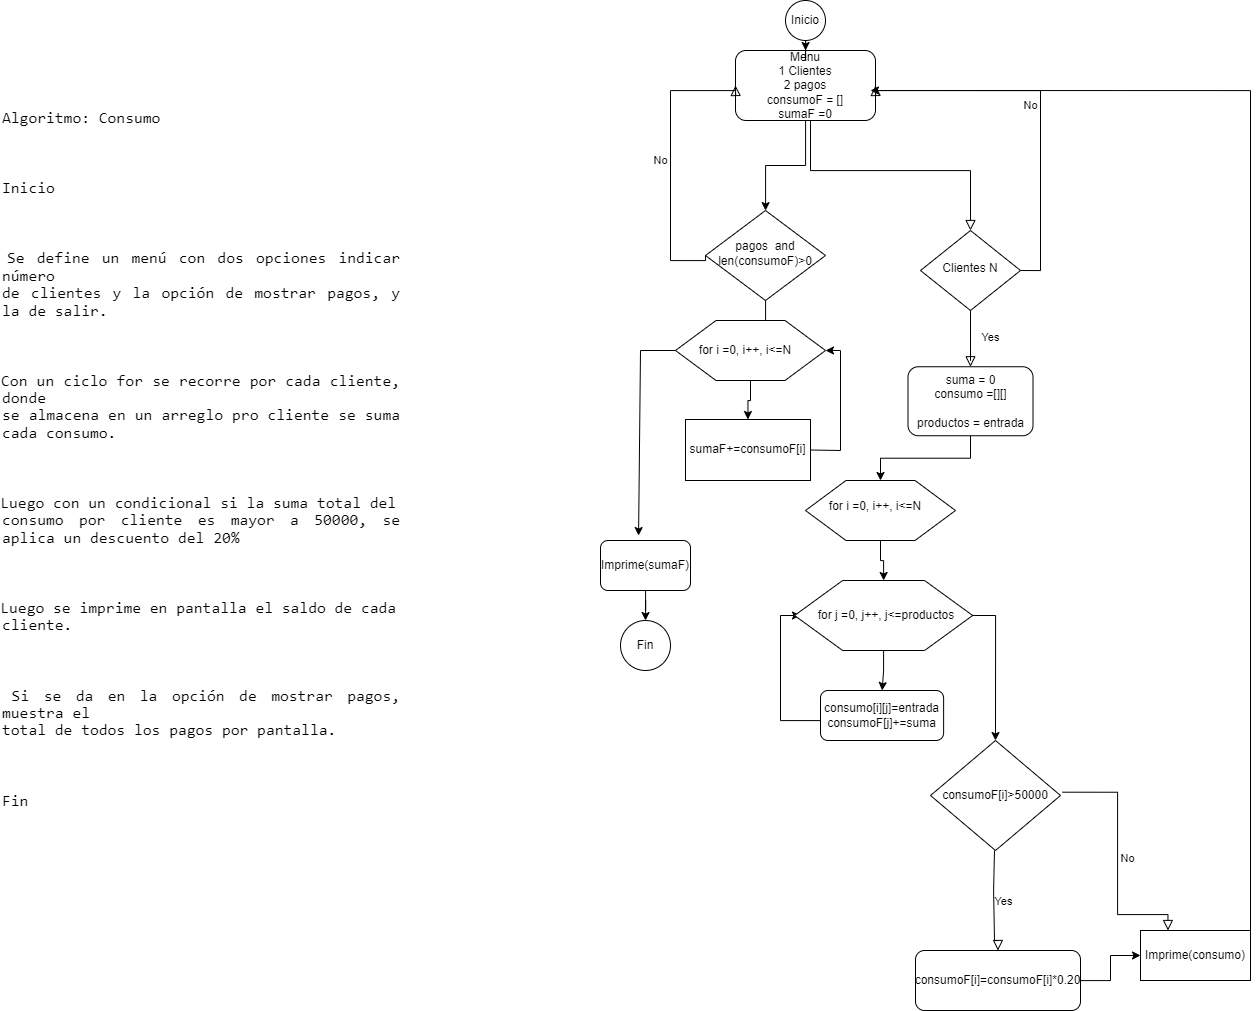

The diagram above was exported from draw.io. Its source (the exported page's mxGraphModel, read from the mxfile embedded in the PNG):
<mxGraphModel dx="1444" dy="811" grid="1" gridSize="10" guides="1" tooltips="1" connect="1" arrows="1" fold="1" page="1" pageScale="1" pageWidth="827" pageHeight="1169" math="0" shadow="0">
  <root>
    <mxCell id="WIyWlLk6GJQsqaUBKTNV-0" />
    <mxCell id="WIyWlLk6GJQsqaUBKTNV-1" parent="WIyWlLk6GJQsqaUBKTNV-0" />
    <mxCell id="anXbC_y0aYCBUMYY_1Bx-0" value="&lt;p class=&quot;MsoNormal&quot; style=&quot;text-align:justify&quot;&gt;&lt;span lang=&quot;ES-CO&quot; style=&quot;font-size:12.0pt;line-height:107%;font-family:Consolas;mso-bidi-font-family:&#10;Arial&quot;&gt;Algoritmo: Consumo&lt;/span&gt;&lt;/p&gt;&#10;&#10;&lt;p class=&quot;MsoNormal&quot; style=&quot;text-align:justify&quot;&gt;&lt;span lang=&quot;ES-CO&quot; style=&quot;font-size:12.0pt;line-height:107%;font-family:Consolas;mso-bidi-font-family:&#10;Arial&quot;&gt;Inicio&lt;/span&gt;&lt;/p&gt;&#10;&#10;&lt;p class=&quot;MsoListParagraphCxSpFirst&quot; style=&quot;text-align:justify;text-indent:-18.0pt;&#10;mso-list:l0 level1 lfo1&quot;&gt;&lt;span lang=&quot;ES-CO&quot; style=&quot;font-size:12.0pt;line-height:107%;font-family:Consolas;mso-fareast-font-family:&#10;Consolas;mso-bidi-font-family:Consolas&quot;&gt;&lt;span style=&quot;mso-list:Ignore&quot;&gt;1.&lt;span style=&quot;font:7.0pt &amp;quot;Times New Roman&amp;quot;&quot;&gt;&amp;nbsp; &lt;/span&gt;&lt;/span&gt;&lt;/span&gt;&lt;span lang=&quot;ES-CO&quot; style=&quot;font-size:12.0pt;line-height:107%;font-family:Consolas;&#10;mso-bidi-font-family:Arial&quot;&gt;Se define un menú con dos opciones indicar número&#10;de clientes y la opción de mostrar pagos, y la de salir.&lt;/span&gt;&lt;/p&gt;&#10;&#10;&lt;p class=&quot;MsoListParagraphCxSpMiddle&quot; style=&quot;text-align:justify;text-indent:-18.0pt;&#10;mso-list:l0 level1 lfo1&quot;&gt;&lt;span lang=&quot;ES-CO&quot; style=&quot;font-size:12.0pt;line-height:107%;font-family:Consolas;mso-fareast-font-family:&#10;Consolas;mso-bidi-font-family:Consolas&quot;&gt;&lt;span style=&quot;mso-list:Ignore&quot;&gt;2.&lt;span style=&quot;font:7.0pt &amp;quot;Times New Roman&amp;quot;&quot;&gt;&amp;nbsp; &lt;/span&gt;&lt;/span&gt;&lt;/span&gt;&lt;span lang=&quot;ES-CO&quot; style=&quot;font-size:12.0pt;line-height:107%;font-family:Consolas;&#10;mso-bidi-font-family:Arial&quot;&gt;Con un ciclo for se recorre por cada cliente, donde&#10;se almacena en un arreglo pro cliente se suma cada consumo. &lt;/span&gt;&lt;/p&gt;&#10;&#10;&lt;p class=&quot;MsoListParagraphCxSpMiddle&quot; style=&quot;text-align:justify;text-indent:-18.0pt;&#10;mso-list:l0 level1 lfo1&quot;&gt;&lt;span lang=&quot;ES-CO&quot; style=&quot;font-size:12.0pt;line-height:107%;font-family:Consolas;mso-fareast-font-family:&#10;Consolas;mso-bidi-font-family:Consolas&quot;&gt;&lt;span style=&quot;mso-list:Ignore&quot;&gt;3.&lt;span style=&quot;font:7.0pt &amp;quot;Times New Roman&amp;quot;&quot;&gt;&amp;nbsp; &lt;/span&gt;&lt;/span&gt;&lt;/span&gt;&lt;span lang=&quot;ES-CO&quot; style=&quot;font-size:12.0pt;line-height:107%;font-family:Consolas;&#10;mso-bidi-font-family:Arial&quot;&gt;Luego con un condicional si la suma total del&#10;consumo por cliente es mayor a 50000, se aplica un descuento del 20%&lt;/span&gt;&lt;/p&gt;&#10;&#10;&lt;p class=&quot;MsoListParagraphCxSpMiddle&quot; style=&quot;text-align:justify;text-indent:-18.0pt;&#10;mso-list:l0 level1 lfo1&quot;&gt;&lt;span lang=&quot;ES-CO&quot; style=&quot;font-size:12.0pt;line-height:107%;font-family:Consolas;mso-fareast-font-family:&#10;Consolas;mso-bidi-font-family:Consolas&quot;&gt;&lt;span style=&quot;mso-list:Ignore&quot;&gt;4.&lt;span style=&quot;font:7.0pt &amp;quot;Times New Roman&amp;quot;&quot;&gt;&amp;nbsp; &lt;/span&gt;&lt;/span&gt;&lt;/span&gt;&lt;span lang=&quot;ES-CO&quot; style=&quot;font-size:12.0pt;line-height:107%;font-family:Consolas;&#10;mso-bidi-font-family:Arial&quot;&gt;Luego se imprime en pantalla el saldo de cada&#10;cliente.&lt;/span&gt;&lt;/p&gt;&#10;&#10;&lt;p class=&quot;MsoListParagraphCxSpLast&quot; style=&quot;text-align:justify;text-indent:-18.0pt;&#10;mso-list:l0 level1 lfo1&quot;&gt;&lt;span lang=&quot;ES-CO&quot; style=&quot;font-size:12.0pt;line-height:107%;font-family:Consolas;mso-fareast-font-family:&#10;Consolas;mso-bidi-font-family:Consolas&quot;&gt;&lt;span style=&quot;mso-list:Ignore&quot;&gt;5.&lt;span style=&quot;font:7.0pt &amp;quot;Times New Roman&amp;quot;&quot;&gt;&amp;nbsp; &lt;/span&gt;&lt;/span&gt;&lt;/span&gt;&lt;span lang=&quot;ES-CO&quot; style=&quot;font-size:12.0pt;line-height:107%;font-family:Consolas;&#10;mso-bidi-font-family:Arial&quot;&gt;Si se da en la opción de mostrar pagos, muestra el&#10;total de todos los pagos por pantalla.&lt;/span&gt;&lt;/p&gt;&#10;&#10;&lt;p class=&quot;MsoNormal&quot; style=&quot;text-align:justify&quot;&gt;&lt;span lang=&quot;ES-CO&quot; style=&quot;font-size:12.0pt;line-height:107%;font-family:Consolas;mso-bidi-font-family:&#10;Arial&quot;&gt;Fin&lt;/span&gt;&lt;/p&gt;" style="text;whiteSpace=wrap;html=1;" vertex="1" parent="WIyWlLk6GJQsqaUBKTNV-1">
      <mxGeometry x="50" y="90" width="400" height="660" as="geometry" />
    </mxCell>
    <mxCell id="WIyWlLk6GJQsqaUBKTNV-3" value="Menu&lt;br&gt;1 Clientes&lt;br&gt;2 pagos&lt;br&gt;consumoF = []&lt;br&gt;sumaF =0" style="rounded=1;whiteSpace=wrap;html=1;fontSize=12;glass=0;strokeWidth=1;shadow=0;container=0;" parent="WIyWlLk6GJQsqaUBKTNV-1" vertex="1">
      <mxGeometry x="785" y="50" width="140" height="70" as="geometry" />
    </mxCell>
    <mxCell id="WIyWlLk6GJQsqaUBKTNV-5" value="No" style="edgeStyle=orthogonalEdgeStyle;rounded=0;html=1;jettySize=auto;orthogonalLoop=1;fontSize=11;endArrow=block;endFill=0;endSize=8;strokeWidth=1;shadow=0;labelBackgroundColor=none;entryX=1;entryY=0.5;entryDx=0;entryDy=0;exitX=1;exitY=0.5;exitDx=0;exitDy=0;" parent="WIyWlLk6GJQsqaUBKTNV-1" source="WIyWlLk6GJQsqaUBKTNV-6" target="WIyWlLk6GJQsqaUBKTNV-3" edge="1">
      <mxGeometry y="10" relative="1" as="geometry">
        <mxPoint as="offset" />
        <mxPoint x="1090" y="280" as="sourcePoint" />
        <mxPoint x="979.9999999999998" y="140" as="targetPoint" />
        <Array as="points">
          <mxPoint x="1090" y="270" />
          <mxPoint x="1090" y="90" />
          <mxPoint x="925" y="90" />
        </Array>
      </mxGeometry>
    </mxCell>
    <mxCell id="WIyWlLk6GJQsqaUBKTNV-6" value="Clientes N&lt;br&gt;" style="rhombus;whiteSpace=wrap;html=1;shadow=0;fontFamily=Helvetica;fontSize=12;align=center;strokeWidth=1;spacing=6;spacingTop=-4;container=0;" parent="WIyWlLk6GJQsqaUBKTNV-1" vertex="1">
      <mxGeometry x="970" y="230" width="100" height="80" as="geometry" />
    </mxCell>
    <mxCell id="WIyWlLk6GJQsqaUBKTNV-2" value="" style="rounded=0;html=1;jettySize=auto;orthogonalLoop=1;fontSize=11;endArrow=block;endFill=0;endSize=8;strokeWidth=1;shadow=0;labelBackgroundColor=none;edgeStyle=orthogonalEdgeStyle;exitX=0.5;exitY=1;exitDx=0;exitDy=0;entryX=0.5;entryY=0;entryDx=0;entryDy=0;" parent="WIyWlLk6GJQsqaUBKTNV-1" target="WIyWlLk6GJQsqaUBKTNV-6" edge="1">
      <mxGeometry relative="1" as="geometry">
        <mxPoint x="860" y="120" as="sourcePoint" />
        <mxPoint x="1025.0000000000002" y="210.00000000000023" as="targetPoint" />
        <Array as="points">
          <mxPoint x="860" y="170" />
          <mxPoint x="1020" y="170" />
        </Array>
      </mxGeometry>
    </mxCell>
    <mxCell id="anXbC_y0aYCBUMYY_1Bx-1" value="pagos&amp;nbsp; and len(consumoF)&amp;gt;0" style="rhombus;whiteSpace=wrap;html=1;shadow=0;fontFamily=Helvetica;fontSize=12;align=center;strokeWidth=1;spacing=6;spacingTop=-4;container=0;" vertex="1" parent="WIyWlLk6GJQsqaUBKTNV-1">
      <mxGeometry x="755" y="210" width="120" height="90" as="geometry" />
    </mxCell>
    <mxCell id="anXbC_y0aYCBUMYY_1Bx-2" value="" style="edgeStyle=orthogonalEdgeStyle;rounded=0;orthogonalLoop=1;jettySize=auto;html=1;" edge="1" parent="WIyWlLk6GJQsqaUBKTNV-1" source="WIyWlLk6GJQsqaUBKTNV-3" target="anXbC_y0aYCBUMYY_1Bx-1">
      <mxGeometry relative="1" as="geometry" />
    </mxCell>
    <mxCell id="anXbC_y0aYCBUMYY_1Bx-3" value="No" style="edgeStyle=orthogonalEdgeStyle;rounded=0;html=1;jettySize=auto;orthogonalLoop=1;fontSize=11;endArrow=block;endFill=0;endSize=8;strokeWidth=1;shadow=0;labelBackgroundColor=none;entryX=0;entryY=0.5;entryDx=0;entryDy=0;exitX=0;exitY=0.5;exitDx=0;exitDy=0;" edge="1" parent="WIyWlLk6GJQsqaUBKTNV-1" source="anXbC_y0aYCBUMYY_1Bx-1" target="WIyWlLk6GJQsqaUBKTNV-3">
      <mxGeometry y="10" relative="1" as="geometry">
        <mxPoint as="offset" />
        <mxPoint x="949.9999999999998" y="315.12" as="sourcePoint" />
        <mxPoint x="929.9999999999998" y="160.06" as="targetPoint" />
        <Array as="points">
          <mxPoint x="755" y="260" />
          <mxPoint x="720" y="260" />
          <mxPoint x="720" y="90" />
        </Array>
      </mxGeometry>
    </mxCell>
    <mxCell id="anXbC_y0aYCBUMYY_1Bx-14" value="" style="edgeStyle=orthogonalEdgeStyle;rounded=0;orthogonalLoop=1;jettySize=auto;html=1;entryX=0.5;entryY=0;entryDx=0;entryDy=0;" edge="1" parent="WIyWlLk6GJQsqaUBKTNV-1" source="anXbC_y0aYCBUMYY_1Bx-10" target="anXbC_y0aYCBUMYY_1Bx-4">
      <mxGeometry relative="1" as="geometry" />
    </mxCell>
    <mxCell id="anXbC_y0aYCBUMYY_1Bx-10" value="suma = 0&lt;br&gt;consumo =[][]&lt;br&gt;&lt;br&gt;productos = entrada" style="rounded=1;whiteSpace=wrap;html=1;container=0;" vertex="1" parent="WIyWlLk6GJQsqaUBKTNV-1">
      <mxGeometry x="957.5" y="366.25" width="125" height="69" as="geometry" />
    </mxCell>
    <mxCell id="WIyWlLk6GJQsqaUBKTNV-4" value="Yes" style="rounded=0;html=1;jettySize=auto;orthogonalLoop=1;fontSize=11;endArrow=block;endFill=0;endSize=8;strokeWidth=1;shadow=0;labelBackgroundColor=none;edgeStyle=orthogonalEdgeStyle;entryX=0.5;entryY=0;entryDx=0;entryDy=0;" parent="WIyWlLk6GJQsqaUBKTNV-1" source="WIyWlLk6GJQsqaUBKTNV-6" target="anXbC_y0aYCBUMYY_1Bx-10" edge="1">
      <mxGeometry y="20" relative="1" as="geometry">
        <mxPoint as="offset" />
        <mxPoint x="929.9999999999998" y="380" as="targetPoint" />
        <Array as="points">
          <mxPoint x="1020" y="360" />
        </Array>
      </mxGeometry>
    </mxCell>
    <mxCell id="anXbC_y0aYCBUMYY_1Bx-18" value="consumo[i][j]=entrada&lt;br&gt;consumoF[j]+=suma" style="rounded=1;whiteSpace=wrap;html=1;container=0;" vertex="1" parent="WIyWlLk6GJQsqaUBKTNV-1">
      <mxGeometry x="870" y="690" width="123.12" height="50" as="geometry" />
    </mxCell>
    <mxCell id="anXbC_y0aYCBUMYY_1Bx-22" value="" style="edgeStyle=orthogonalEdgeStyle;rounded=0;orthogonalLoop=1;jettySize=auto;html=1;entryX=0.5;entryY=0;entryDx=0;entryDy=0;" edge="1" parent="WIyWlLk6GJQsqaUBKTNV-1" source="anXbC_y0aYCBUMYY_1Bx-4" target="anXbC_y0aYCBUMYY_1Bx-20">
      <mxGeometry relative="1" as="geometry" />
    </mxCell>
    <mxCell id="anXbC_y0aYCBUMYY_1Bx-27" style="edgeStyle=orthogonalEdgeStyle;rounded=0;orthogonalLoop=1;jettySize=auto;html=1;entryX=0;entryY=0.5;entryDx=0;entryDy=0;" edge="1" parent="WIyWlLk6GJQsqaUBKTNV-1" source="anXbC_y0aYCBUMYY_1Bx-18" target="anXbC_y0aYCBUMYY_1Bx-21">
      <mxGeometry relative="1" as="geometry">
        <Array as="points">
          <mxPoint x="830" y="720" />
          <mxPoint x="830" y="615" />
        </Array>
      </mxGeometry>
    </mxCell>
    <mxCell id="anXbC_y0aYCBUMYY_1Bx-23" value="" style="edgeStyle=orthogonalEdgeStyle;rounded=0;orthogonalLoop=1;jettySize=auto;html=1;" edge="1" parent="WIyWlLk6GJQsqaUBKTNV-1" source="anXbC_y0aYCBUMYY_1Bx-20" target="anXbC_y0aYCBUMYY_1Bx-18">
      <mxGeometry relative="1" as="geometry" />
    </mxCell>
    <mxCell id="anXbC_y0aYCBUMYY_1Bx-28" value="consumoF[i]&amp;gt;50000" style="rhombus;whiteSpace=wrap;html=1;container=0;" vertex="1" parent="WIyWlLk6GJQsqaUBKTNV-1">
      <mxGeometry x="980" y="740" width="130" height="110" as="geometry" />
    </mxCell>
    <mxCell id="anXbC_y0aYCBUMYY_1Bx-29" style="edgeStyle=orthogonalEdgeStyle;rounded=0;orthogonalLoop=1;jettySize=auto;html=1;exitX=1;exitY=0.5;exitDx=0;exitDy=0;entryX=0.5;entryY=0;entryDx=0;entryDy=0;" edge="1" parent="WIyWlLk6GJQsqaUBKTNV-1" source="anXbC_y0aYCBUMYY_1Bx-21" target="anXbC_y0aYCBUMYY_1Bx-28">
      <mxGeometry relative="1" as="geometry" />
    </mxCell>
    <mxCell id="anXbC_y0aYCBUMYY_1Bx-30" value="No" style="edgeStyle=orthogonalEdgeStyle;rounded=0;html=1;jettySize=auto;orthogonalLoop=1;fontSize=11;endArrow=block;endFill=0;endSize=8;strokeWidth=1;shadow=0;labelBackgroundColor=none;exitX=1.015;exitY=0.47;exitDx=0;exitDy=0;exitPerimeter=0;entryX=0.25;entryY=0;entryDx=0;entryDy=0;" edge="1" parent="WIyWlLk6GJQsqaUBKTNV-1" source="anXbC_y0aYCBUMYY_1Bx-28" target="anXbC_y0aYCBUMYY_1Bx-34">
      <mxGeometry y="10" relative="1" as="geometry">
        <mxPoint as="offset" />
        <mxPoint x="1113.38" y="780" as="sourcePoint" />
        <mxPoint x="1217.5" y="914.23" as="targetPoint" />
        <Array as="points">
          <mxPoint x="1167" y="792" />
          <mxPoint x="1167" y="914" />
          <mxPoint x="1218" y="914" />
        </Array>
      </mxGeometry>
    </mxCell>
    <mxCell id="anXbC_y0aYCBUMYY_1Bx-31" value="Yes" style="edgeStyle=orthogonalEdgeStyle;rounded=0;html=1;jettySize=auto;orthogonalLoop=1;fontSize=11;endArrow=block;endFill=0;endSize=8;strokeWidth=1;shadow=0;labelBackgroundColor=none;entryX=0.5;entryY=0;entryDx=0;entryDy=0;" edge="1" parent="WIyWlLk6GJQsqaUBKTNV-1" target="anXbC_y0aYCBUMYY_1Bx-32">
      <mxGeometry y="10" relative="1" as="geometry">
        <mxPoint as="offset" />
        <mxPoint x="1044" y="850" as="sourcePoint" />
        <mxPoint x="1049" y="920" as="targetPoint" />
        <Array as="points">
          <mxPoint x="1043" y="850" />
          <mxPoint x="1043" y="890" />
          <mxPoint x="1044" y="890" />
          <mxPoint x="1044" y="940" />
        </Array>
      </mxGeometry>
    </mxCell>
    <mxCell id="anXbC_y0aYCBUMYY_1Bx-32" value="consumoF[i]=consumoF[i]*0.20" style="rounded=1;whiteSpace=wrap;html=1;container=0;" vertex="1" parent="WIyWlLk6GJQsqaUBKTNV-1">
      <mxGeometry x="965" y="950" width="165" height="60" as="geometry" />
    </mxCell>
    <mxCell id="anXbC_y0aYCBUMYY_1Bx-36" value="" style="edgeStyle=orthogonalEdgeStyle;rounded=0;orthogonalLoop=1;jettySize=auto;html=1;" edge="1" parent="WIyWlLk6GJQsqaUBKTNV-1" source="anXbC_y0aYCBUMYY_1Bx-34">
      <mxGeometry relative="1" as="geometry">
        <mxPoint x="920" y="90" as="targetPoint" />
        <Array as="points">
          <mxPoint x="1300" y="90" />
        </Array>
      </mxGeometry>
    </mxCell>
    <mxCell id="anXbC_y0aYCBUMYY_1Bx-34" value="Imprime(consumo)" style="rounded=0;whiteSpace=wrap;html=1;container=0;" vertex="1" parent="WIyWlLk6GJQsqaUBKTNV-1">
      <mxGeometry x="1190" y="930" width="110" height="50" as="geometry" />
    </mxCell>
    <mxCell id="anXbC_y0aYCBUMYY_1Bx-35" value="" style="edgeStyle=orthogonalEdgeStyle;rounded=0;orthogonalLoop=1;jettySize=auto;html=1;" edge="1" parent="WIyWlLk6GJQsqaUBKTNV-1" source="anXbC_y0aYCBUMYY_1Bx-32" target="anXbC_y0aYCBUMYY_1Bx-34">
      <mxGeometry relative="1" as="geometry" />
    </mxCell>
    <mxCell id="anXbC_y0aYCBUMYY_1Bx-37" value="Fin" style="ellipse;whiteSpace=wrap;html=1;aspect=fixed;container=0;" vertex="1" parent="WIyWlLk6GJQsqaUBKTNV-1">
      <mxGeometry x="670" y="620" width="50" height="50" as="geometry" />
    </mxCell>
    <mxCell id="anXbC_y0aYCBUMYY_1Bx-38" value="sumaF+=consumoF[i]" style="rounded=0;whiteSpace=wrap;html=1;container=0;" vertex="1" parent="WIyWlLk6GJQsqaUBKTNV-1">
      <mxGeometry x="735" y="419" width="125" height="61" as="geometry" />
    </mxCell>
    <mxCell id="anXbC_y0aYCBUMYY_1Bx-42" value="" style="edgeStyle=orthogonalEdgeStyle;rounded=0;orthogonalLoop=1;jettySize=auto;html=1;" edge="1" parent="WIyWlLk6GJQsqaUBKTNV-1" source="anXbC_y0aYCBUMYY_1Bx-1" target="anXbC_y0aYCBUMYY_1Bx-41">
      <mxGeometry relative="1" as="geometry" />
    </mxCell>
    <mxCell id="anXbC_y0aYCBUMYY_1Bx-4" value="" style="verticalLabelPosition=bottom;verticalAlign=top;html=1;shape=hexagon;perimeter=hexagonPerimeter2;arcSize=6;size=0.27;container=0;" vertex="1" parent="WIyWlLk6GJQsqaUBKTNV-1">
      <mxGeometry x="855" y="480" width="150" height="60" as="geometry" />
    </mxCell>
    <mxCell id="anXbC_y0aYCBUMYY_1Bx-6" value="for i =0, i++, i&amp;lt;=N" style="text;html=1;strokeColor=none;fillColor=none;align=center;verticalAlign=middle;whiteSpace=wrap;rounded=0;container=0;" vertex="1" parent="WIyWlLk6GJQsqaUBKTNV-1">
      <mxGeometry x="870" y="490" width="110" height="32.5" as="geometry" />
    </mxCell>
    <mxCell id="anXbC_y0aYCBUMYY_1Bx-20" value="" style="verticalLabelPosition=bottom;verticalAlign=top;html=1;shape=hexagon;perimeter=hexagonPerimeter2;arcSize=6;size=0.27;container=0;" vertex="1" parent="WIyWlLk6GJQsqaUBKTNV-1">
      <mxGeometry x="844.06" y="580" width="178.125" height="70" as="geometry" />
    </mxCell>
    <mxCell id="anXbC_y0aYCBUMYY_1Bx-21" value="for j =0, j++, j&amp;lt;=productos" style="text;html=1;strokeColor=none;fillColor=none;align=center;verticalAlign=middle;whiteSpace=wrap;rounded=0;container=0;" vertex="1" parent="WIyWlLk6GJQsqaUBKTNV-1">
      <mxGeometry x="850.0024999999999" y="596.0466666666666" width="172.1875" height="37.91666666666667" as="geometry" />
    </mxCell>
    <mxCell id="anXbC_y0aYCBUMYY_1Bx-44" value="" style="edgeStyle=orthogonalEdgeStyle;rounded=0;orthogonalLoop=1;jettySize=auto;html=1;" edge="1" parent="WIyWlLk6GJQsqaUBKTNV-1" source="anXbC_y0aYCBUMYY_1Bx-40" target="anXbC_y0aYCBUMYY_1Bx-38">
      <mxGeometry relative="1" as="geometry" />
    </mxCell>
    <mxCell id="anXbC_y0aYCBUMYY_1Bx-40" value="" style="verticalLabelPosition=bottom;verticalAlign=top;html=1;shape=hexagon;perimeter=hexagonPerimeter2;arcSize=6;size=0.27;container=0;" vertex="1" parent="WIyWlLk6GJQsqaUBKTNV-1">
      <mxGeometry x="725" y="320" width="150" height="60" as="geometry" />
    </mxCell>
    <mxCell id="anXbC_y0aYCBUMYY_1Bx-41" value="for i =0, i++, i&amp;lt;=N" style="text;html=1;strokeColor=none;fillColor=none;align=center;verticalAlign=middle;whiteSpace=wrap;rounded=0;container=0;" vertex="1" parent="WIyWlLk6GJQsqaUBKTNV-1">
      <mxGeometry x="740" y="333.75" width="110" height="32.5" as="geometry" />
    </mxCell>
    <mxCell id="anXbC_y0aYCBUMYY_1Bx-45" value="" style="endArrow=classic;html=1;rounded=0;exitX=1;exitY=0.5;exitDx=0;exitDy=0;entryX=1;entryY=0.5;entryDx=0;entryDy=0;" edge="1" parent="WIyWlLk6GJQsqaUBKTNV-1" source="anXbC_y0aYCBUMYY_1Bx-38" target="anXbC_y0aYCBUMYY_1Bx-40">
      <mxGeometry width="50" height="50" relative="1" as="geometry">
        <mxPoint x="890" y="450" as="sourcePoint" />
        <mxPoint x="940" y="400" as="targetPoint" />
        <Array as="points">
          <mxPoint x="890" y="450" />
          <mxPoint x="890" y="350" />
        </Array>
      </mxGeometry>
    </mxCell>
    <mxCell id="anXbC_y0aYCBUMYY_1Bx-46" value="" style="endArrow=classic;html=1;rounded=0;exitX=0;exitY=0.5;exitDx=0;exitDy=0;entryX=0.423;entryY=-0.099;entryDx=0;entryDy=0;entryPerimeter=0;" edge="1" parent="WIyWlLk6GJQsqaUBKTNV-1" source="anXbC_y0aYCBUMYY_1Bx-40" target="anXbC_y0aYCBUMYY_1Bx-47">
      <mxGeometry width="50" height="50" relative="1" as="geometry">
        <mxPoint x="719.95" y="364.51" as="sourcePoint" />
        <mxPoint x="690" y="530" as="targetPoint" />
        <Array as="points">
          <mxPoint x="690" y="350" />
        </Array>
      </mxGeometry>
    </mxCell>
    <mxCell id="anXbC_y0aYCBUMYY_1Bx-48" value="" style="edgeStyle=orthogonalEdgeStyle;rounded=0;orthogonalLoop=1;jettySize=auto;html=1;" edge="1" parent="WIyWlLk6GJQsqaUBKTNV-1" source="anXbC_y0aYCBUMYY_1Bx-47" target="anXbC_y0aYCBUMYY_1Bx-37">
      <mxGeometry relative="1" as="geometry" />
    </mxCell>
    <mxCell id="anXbC_y0aYCBUMYY_1Bx-47" value="Imprime(sumaF)" style="rounded=1;whiteSpace=wrap;html=1;" vertex="1" parent="WIyWlLk6GJQsqaUBKTNV-1">
      <mxGeometry x="650" y="540" width="90" height="50" as="geometry" />
    </mxCell>
    <mxCell id="anXbC_y0aYCBUMYY_1Bx-50" value="" style="edgeStyle=orthogonalEdgeStyle;rounded=0;orthogonalLoop=1;jettySize=auto;html=1;" edge="1" parent="WIyWlLk6GJQsqaUBKTNV-1" source="anXbC_y0aYCBUMYY_1Bx-49" target="WIyWlLk6GJQsqaUBKTNV-3">
      <mxGeometry relative="1" as="geometry" />
    </mxCell>
    <mxCell id="anXbC_y0aYCBUMYY_1Bx-49" value="Inicio" style="ellipse;whiteSpace=wrap;html=1;aspect=fixed;" vertex="1" parent="WIyWlLk6GJQsqaUBKTNV-1">
      <mxGeometry x="835" width="40" height="40" as="geometry" />
    </mxCell>
  </root>
</mxGraphModel>